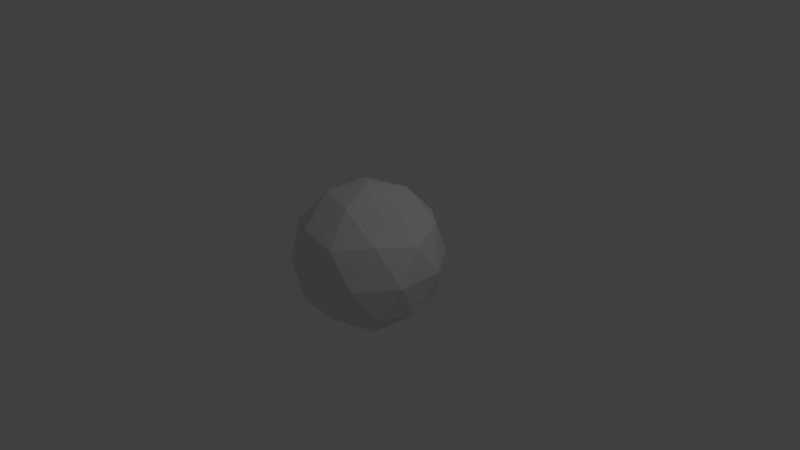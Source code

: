 # Source: bigpoint.blend  (saved by Blender 2.79.0; exported with 4.5.12 LTS)
import bpy
from mathutils import Matrix  # noqa: F401  (used for matrix-valued properties, if any)

bpy.ops.wm.read_factory_settings(use_empty=True)
scene = bpy.context.scene
scene.name = 'Scene'

# ---- collections
col_collection_1 = bpy.data.collections.new('Collection 1'); scene.collection.children.link(col_collection_1)

# ---- world
world_world = bpy.data.worlds.new('World'); scene.world = world_world
world_world.color = (0.05088, 0.05088, 0.05088)
world_world.use_sun_shadow = False
world_world.sun_shadow_jitter_overblur = 0.0
world_world.cycles.sampling_method = 'MANUAL'

# ---- cameras
cam_camera = bpy.data.cameras.new('Camera')
cam_camera.clip_end = 100.0
cam_camera.lens = 35.0
cam_camera.sensor_width = 32.0
cam_camera.sensor_height = 18.0
cam_camera.ortho_scale = 7.314
cam_camera.dof.focus_distance = 0.0
cam_camera.dof.aperture_fstop = 128.0

# ---- lights
light_lamp = bpy.data.lights.new('Lamp', 'POINT')
light_lamp.transmission_factor = 0.0
light_lamp.cutoff_distance = 30.0
light_lamp.energy = 100.0
light_lamp.shadow_buffer_clip_start = 1.001
light_lamp.shadow_soft_size = 0.1
light_lamp.shadow_maximum_resolution = 0.006
light_lamp.use_absolute_resolution = True

# ---- meshes
me_icosphere = bpy.data.meshes.new('Icosphere')
me_icosphere.from_pydata([(0.0, 0.0, -1.0), (0.7236, -0.5257, -0.4472), (-0.2764, -0.8506, -0.4472), (-0.8944, 0.0, -0.4472), (-0.2764, 0.8506, -0.4472), (0.7236, 0.5257, -0.4472), (0.2764, -0.8506, 0.4472), (-0.7236, -0.5257, 0.4472), (-0.7236, 0.5257, 0.4472), (0.2764, 0.8506, 0.4472), (0.8944, 0.0, 0.4472), (0.0, 0.0, 1.0), (-0.1625, -0.5, -0.8507), (0.4253, -0.309, -0.8507), (0.2629, -0.809, -0.5257), (0.8506, 0.0, -0.5257), (0.4253, 0.309, -0.8507), (-0.5257, 0.0, -0.8507), (-0.6882, -0.5, -0.5257), (-0.1625, 0.5, -0.8507), (-0.6882, 0.5, -0.5257), (0.2629, 0.809, -0.5257), (0.9511, -0.309, 0.0), (0.9511, 0.309, 0.0), (0.0, -1.0, 0.0), (0.5878, -0.809, 0.0), (-0.9511, -0.309, 0.0), (-0.5878, -0.809, 0.0), (-0.5878, 0.809, 0.0), (-0.9511, 0.309, 0.0), (0.5878, 0.809, 0.0), (0.0, 1.0, 0.0), (0.6882, -0.5, 0.5257), (-0.2629, -0.809, 0.5257), (-0.8506, 0.0, 0.5257), (-0.2629, 0.809, 0.5257), (0.6882, 0.5, 0.5257), (0.1625, -0.5, 0.8507), (0.5257, 0.0, 0.8507), (-0.4253, -0.309, 0.8507), (-0.4253, 0.309, 0.8507), (0.1625, 0.5, 0.8507)], [], [(0, 13, 12), (1, 13, 15), (0, 12, 17), (0, 17, 19), (0, 19, 16), (1, 15, 22), (2, 14, 24), (3, 18, 26), (4, 20, 28), (5, 21, 30), (1, 22, 25), (2, 24, 27), (3, 26, 29), (4, 28, 31), (5, 30, 23), (6, 32, 37), (7, 33, 39), (8, 34, 40), (9, 35, 41), (10, 36, 38), (38, 41, 11), (38, 36, 41), (36, 9, 41), (41, 40, 11), (41, 35, 40), (35, 8, 40), (40, 39, 11), (40, 34, 39), (34, 7, 39), (39, 37, 11), (39, 33, 37), (33, 6, 37), (37, 38, 11), (37, 32, 38), (32, 10, 38), (23, 36, 10), (23, 30, 36), (30, 9, 36), (31, 35, 9), (31, 28, 35), (28, 8, 35), (29, 34, 8), (29, 26, 34), (26, 7, 34), (27, 33, 7), (27, 24, 33), (24, 6, 33), (25, 32, 6), (25, 22, 32), (22, 10, 32), (30, 31, 9), (30, 21, 31), (21, 4, 31), (28, 29, 8), (28, 20, 29), (20, 3, 29), (26, 27, 7), (26, 18, 27), (18, 2, 27), (24, 25, 6), (24, 14, 25), (14, 1, 25), (22, 23, 10), (22, 15, 23), (15, 5, 23), (16, 21, 5), (16, 19, 21), (19, 4, 21), (19, 20, 4), (19, 17, 20), (17, 3, 20), (17, 18, 3), (17, 12, 18), (12, 2, 18), (15, 16, 5), (15, 13, 16), (13, 0, 16), (12, 14, 2), (12, 13, 14), (13, 1, 14)])
me_icosphere.use_remesh_preserve_volume = False
me_icosphere.use_remesh_preserve_attributes = False
me_icosphere.use_mirror_vertex_groups = False
me_icosphere.update()

# ---- objects
ob_icosphere = bpy.data.objects.new('Icosphere', me_icosphere)
ob_lamp = bpy.data.objects.new('Lamp', light_lamp)
ob_camera = bpy.data.objects.new('Camera', cam_camera)

# ---- transforms, parenting, visibility, modifiers, constraints
ob_icosphere.location = (0.0, 0.0, 0.0)
ob_icosphere.lineart.crease_threshold = 0.0
ob_lamp.location = (4.076, 1.005, 5.904)
ob_lamp.rotation_euler = (0.6503, 0.05522, 1.866)
ob_lamp.lock_rotations_4d = False
ob_lamp.empty_display_type = 'ARROWS'
ob_lamp.color = (0.0, 0.0, 0.0, 0.0)
ob_lamp.lineart.crease_threshold = 0.0
ob_camera.location = (7.481, -6.508, 5.344)
ob_camera.rotation_euler = (1.109, 0.0, 0.8149)
ob_camera.lock_rotations_4d = False
ob_camera.empty_display_type = 'ARROWS'
ob_camera.color = (0.0, 0.0, 0.0, 0.0)
ob_camera.display_type = 'WIRE'
ob_camera.lineart.crease_threshold = 0.0

# ---- collection membership
col_collection_1.objects.link(ob_icosphere)
col_collection_1.objects.link(ob_lamp)
col_collection_1.objects.link(ob_camera)

# ---- scene / render settings (as saved in the file)
scene.camera = ob_camera
scene.frame_start = 1; scene.frame_end = 250; scene.frame_set(1)
scene.render.engine = 'BLENDER_EEVEE_NEXT'
scene.render.resolution_percentage = 50
scene.render.dither_intensity = 0.0
scene.cycles.use_denoising = False
scene.cycles.samples = 128
scene.cycles.sampling_pattern = 'TABULATED_SOBOL'
scene.cycles.use_adaptive_sampling = False
scene.cycles.use_light_tree = False
scene.cycles.blur_glossy = 0.0
scene.cycles.sample_clamp_indirect = 0.0
scene.view_settings.view_transform = 'Standard'
bpy.context.view_layer.update()

